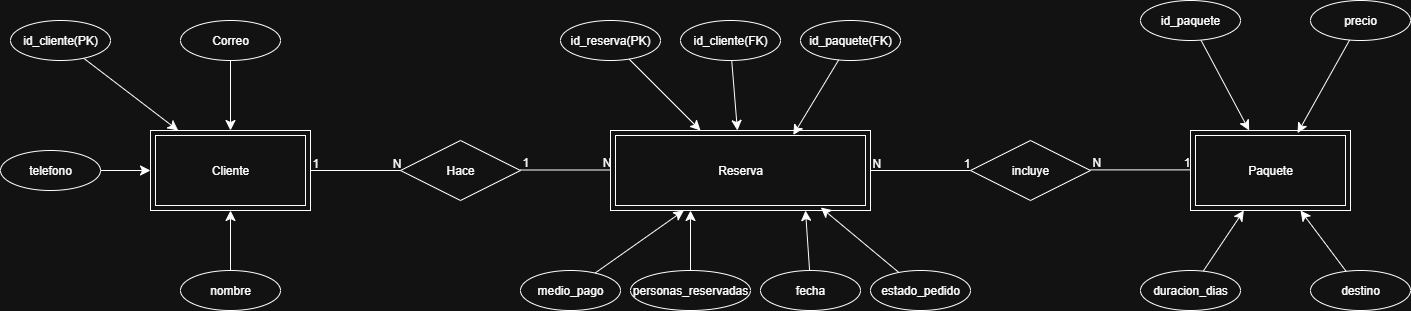

The diagram above was exported from draw.io. Its source (the exported page's mxGraphModel, read from the mxfile embedded in the PNG):
<mxGraphModel dx="1267" dy="1444" grid="1" gridSize="10" guides="1" tooltips="1" connect="1" arrows="1" fold="1" page="1" pageScale="1" pageWidth="827" pageHeight="1169" math="0" shadow="0">
  <root>
    <mxCell id="0" />
    <mxCell id="1" parent="0" />
    <mxCell id="VHHvPSt-CeZ1uWA5H3vq-1" value="Cliente" style="shape=ext;margin=3;double=1;whiteSpace=wrap;html=1;align=center;" vertex="1" parent="1">
      <mxGeometry x="160" y="320" width="160" height="80" as="geometry" />
    </mxCell>
    <mxCell id="VHHvPSt-CeZ1uWA5H3vq-8" style="edgeStyle=none;curved=1;rounded=0;orthogonalLoop=1;jettySize=auto;html=1;fontSize=12;startSize=8;endSize=8;" edge="1" parent="1" source="VHHvPSt-CeZ1uWA5H3vq-2" target="VHHvPSt-CeZ1uWA5H3vq-1">
      <mxGeometry relative="1" as="geometry" />
    </mxCell>
    <mxCell id="VHHvPSt-CeZ1uWA5H3vq-2" value="Correo" style="ellipse;whiteSpace=wrap;html=1;align=center;" vertex="1" parent="1">
      <mxGeometry x="190" y="210" width="100" height="40" as="geometry" />
    </mxCell>
    <mxCell id="VHHvPSt-CeZ1uWA5H3vq-6" style="edgeStyle=none;curved=1;rounded=0;orthogonalLoop=1;jettySize=auto;html=1;fontSize=12;startSize=8;endSize=8;" edge="1" parent="1" source="VHHvPSt-CeZ1uWA5H3vq-3" target="VHHvPSt-CeZ1uWA5H3vq-1">
      <mxGeometry relative="1" as="geometry" />
    </mxCell>
    <mxCell id="VHHvPSt-CeZ1uWA5H3vq-3" value="id_cliente(PK)" style="ellipse;whiteSpace=wrap;html=1;align=center;" vertex="1" parent="1">
      <mxGeometry x="20" y="210" width="100" height="40" as="geometry" />
    </mxCell>
    <mxCell id="VHHvPSt-CeZ1uWA5H3vq-7" style="edgeStyle=none;curved=1;rounded=0;orthogonalLoop=1;jettySize=auto;html=1;entryX=0;entryY=0.5;entryDx=0;entryDy=0;fontSize=12;startSize=8;endSize=8;" edge="1" parent="1" source="VHHvPSt-CeZ1uWA5H3vq-4" target="VHHvPSt-CeZ1uWA5H3vq-1">
      <mxGeometry relative="1" as="geometry" />
    </mxCell>
    <mxCell id="VHHvPSt-CeZ1uWA5H3vq-4" value="telefono" style="ellipse;whiteSpace=wrap;html=1;align=center;" vertex="1" parent="1">
      <mxGeometry x="10" y="340" width="100" height="40" as="geometry" />
    </mxCell>
    <mxCell id="VHHvPSt-CeZ1uWA5H3vq-9" style="edgeStyle=none;curved=1;rounded=0;orthogonalLoop=1;jettySize=auto;html=1;fontSize=12;startSize=8;endSize=8;" edge="1" parent="1" source="VHHvPSt-CeZ1uWA5H3vq-5" target="VHHvPSt-CeZ1uWA5H3vq-1">
      <mxGeometry relative="1" as="geometry" />
    </mxCell>
    <mxCell id="VHHvPSt-CeZ1uWA5H3vq-5" value="nombre" style="ellipse;whiteSpace=wrap;html=1;align=center;" vertex="1" parent="1">
      <mxGeometry x="190" y="460" width="100" height="40" as="geometry" />
    </mxCell>
    <mxCell id="VHHvPSt-CeZ1uWA5H3vq-10" value="Hace" style="shape=rhombus;perimeter=rhombusPerimeter;whiteSpace=wrap;html=1;align=center;" vertex="1" parent="1">
      <mxGeometry x="410" y="330" width="120" height="60" as="geometry" />
    </mxCell>
    <mxCell id="VHHvPSt-CeZ1uWA5H3vq-12" value="" style="endArrow=none;html=1;rounded=0;fontSize=12;startSize=8;endSize=8;curved=1;" edge="1" parent="1">
      <mxGeometry relative="1" as="geometry">
        <mxPoint x="320" y="360" as="sourcePoint" />
        <mxPoint x="410" y="360" as="targetPoint" />
      </mxGeometry>
    </mxCell>
    <mxCell id="VHHvPSt-CeZ1uWA5H3vq-13" value="1" style="resizable=0;html=1;whiteSpace=wrap;align=left;verticalAlign=bottom;" connectable="0" vertex="1" parent="VHHvPSt-CeZ1uWA5H3vq-12">
      <mxGeometry x="-1" relative="1" as="geometry" />
    </mxCell>
    <mxCell id="VHHvPSt-CeZ1uWA5H3vq-14" value="N" style="resizable=0;html=1;whiteSpace=wrap;align=right;verticalAlign=bottom;" connectable="0" vertex="1" parent="VHHvPSt-CeZ1uWA5H3vq-12">
      <mxGeometry x="1" relative="1" as="geometry" />
    </mxCell>
    <mxCell id="VHHvPSt-CeZ1uWA5H3vq-16" value="" style="endArrow=none;html=1;rounded=0;fontSize=12;startSize=8;endSize=8;curved=1;" edge="1" parent="1">
      <mxGeometry relative="1" as="geometry">
        <mxPoint x="530" y="359.5" as="sourcePoint" />
        <mxPoint x="620" y="359.5" as="targetPoint" />
      </mxGeometry>
    </mxCell>
    <mxCell id="VHHvPSt-CeZ1uWA5H3vq-17" value="1" style="resizable=0;html=1;whiteSpace=wrap;align=left;verticalAlign=bottom;" connectable="0" vertex="1" parent="VHHvPSt-CeZ1uWA5H3vq-16">
      <mxGeometry x="-1" relative="1" as="geometry" />
    </mxCell>
    <mxCell id="VHHvPSt-CeZ1uWA5H3vq-18" value="N" style="resizable=0;html=1;whiteSpace=wrap;align=right;verticalAlign=bottom;" connectable="0" vertex="1" parent="VHHvPSt-CeZ1uWA5H3vq-16">
      <mxGeometry x="1" relative="1" as="geometry" />
    </mxCell>
    <mxCell id="VHHvPSt-CeZ1uWA5H3vq-19" value="Reserva" style="shape=ext;margin=3;double=1;whiteSpace=wrap;html=1;align=center;" vertex="1" parent="1">
      <mxGeometry x="620" y="320" width="260" height="80" as="geometry" />
    </mxCell>
    <mxCell id="VHHvPSt-CeZ1uWA5H3vq-28" style="edgeStyle=none;curved=1;rounded=0;orthogonalLoop=1;jettySize=auto;html=1;fontSize=12;startSize=8;endSize=8;" edge="1" parent="1" source="VHHvPSt-CeZ1uWA5H3vq-20" target="VHHvPSt-CeZ1uWA5H3vq-19">
      <mxGeometry relative="1" as="geometry" />
    </mxCell>
    <mxCell id="VHHvPSt-CeZ1uWA5H3vq-20" value="id_reserva(PK)" style="ellipse;whiteSpace=wrap;html=1;align=center;" vertex="1" parent="1">
      <mxGeometry x="570" y="210" width="100" height="40" as="geometry" />
    </mxCell>
    <mxCell id="VHHvPSt-CeZ1uWA5H3vq-29" style="edgeStyle=none;curved=1;rounded=0;orthogonalLoop=1;jettySize=auto;html=1;fontSize=12;startSize=8;endSize=8;" edge="1" parent="1" source="VHHvPSt-CeZ1uWA5H3vq-21" target="VHHvPSt-CeZ1uWA5H3vq-19">
      <mxGeometry relative="1" as="geometry" />
    </mxCell>
    <mxCell id="VHHvPSt-CeZ1uWA5H3vq-21" value="id_cliente(FK)" style="ellipse;whiteSpace=wrap;html=1;align=center;" vertex="1" parent="1">
      <mxGeometry x="690" y="210" width="100" height="40" as="geometry" />
    </mxCell>
    <mxCell id="VHHvPSt-CeZ1uWA5H3vq-22" value="id_paquete(FK)" style="ellipse;whiteSpace=wrap;html=1;align=center;" vertex="1" parent="1">
      <mxGeometry x="810" y="210" width="100" height="40" as="geometry" />
    </mxCell>
    <mxCell id="VHHvPSt-CeZ1uWA5H3vq-31" style="edgeStyle=none;curved=1;rounded=0;orthogonalLoop=1;jettySize=auto;html=1;fontSize=12;startSize=8;endSize=8;" edge="1" parent="1" source="VHHvPSt-CeZ1uWA5H3vq-23" target="VHHvPSt-CeZ1uWA5H3vq-19">
      <mxGeometry relative="1" as="geometry" />
    </mxCell>
    <mxCell id="VHHvPSt-CeZ1uWA5H3vq-23" value="medio_pago" style="ellipse;whiteSpace=wrap;html=1;align=center;" vertex="1" parent="1">
      <mxGeometry x="530" y="460" width="100" height="40" as="geometry" />
    </mxCell>
    <mxCell id="VHHvPSt-CeZ1uWA5H3vq-32" style="edgeStyle=none;curved=1;rounded=0;orthogonalLoop=1;jettySize=auto;html=1;fontSize=12;startSize=8;endSize=8;" edge="1" parent="1" source="VHHvPSt-CeZ1uWA5H3vq-24">
      <mxGeometry relative="1" as="geometry">
        <mxPoint x="700" y="400" as="targetPoint" />
      </mxGeometry>
    </mxCell>
    <mxCell id="VHHvPSt-CeZ1uWA5H3vq-24" value="personas_reservadas" style="ellipse;whiteSpace=wrap;html=1;align=center;" vertex="1" parent="1">
      <mxGeometry x="640" y="460" width="120" height="40" as="geometry" />
    </mxCell>
    <mxCell id="VHHvPSt-CeZ1uWA5H3vq-33" style="edgeStyle=none;curved=1;rounded=0;orthogonalLoop=1;jettySize=auto;html=1;entryX=0.75;entryY=1;entryDx=0;entryDy=0;fontSize=12;startSize=8;endSize=8;" edge="1" parent="1" source="VHHvPSt-CeZ1uWA5H3vq-26" target="VHHvPSt-CeZ1uWA5H3vq-19">
      <mxGeometry relative="1" as="geometry" />
    </mxCell>
    <mxCell id="VHHvPSt-CeZ1uWA5H3vq-26" value="fecha" style="ellipse;whiteSpace=wrap;html=1;align=center;" vertex="1" parent="1">
      <mxGeometry x="770" y="460" width="100" height="40" as="geometry" />
    </mxCell>
    <mxCell id="VHHvPSt-CeZ1uWA5H3vq-27" value="estado_pedido" style="ellipse;whiteSpace=wrap;html=1;align=center;" vertex="1" parent="1">
      <mxGeometry x="880" y="460" width="100" height="40" as="geometry" />
    </mxCell>
    <mxCell id="VHHvPSt-CeZ1uWA5H3vq-30" style="edgeStyle=none;curved=1;rounded=0;orthogonalLoop=1;jettySize=auto;html=1;entryX=0.703;entryY=0.056;entryDx=0;entryDy=0;entryPerimeter=0;fontSize=12;startSize=8;endSize=8;" edge="1" parent="1" source="VHHvPSt-CeZ1uWA5H3vq-22" target="VHHvPSt-CeZ1uWA5H3vq-19">
      <mxGeometry relative="1" as="geometry" />
    </mxCell>
    <mxCell id="VHHvPSt-CeZ1uWA5H3vq-34" style="edgeStyle=none;curved=1;rounded=0;orthogonalLoop=1;jettySize=auto;html=1;entryX=0.809;entryY=0.962;entryDx=0;entryDy=0;entryPerimeter=0;fontSize=12;startSize=8;endSize=8;" edge="1" parent="1" source="VHHvPSt-CeZ1uWA5H3vq-27" target="VHHvPSt-CeZ1uWA5H3vq-19">
      <mxGeometry relative="1" as="geometry" />
    </mxCell>
    <mxCell id="VHHvPSt-CeZ1uWA5H3vq-36" value="incluye" style="shape=rhombus;perimeter=rhombusPerimeter;whiteSpace=wrap;html=1;align=center;" vertex="1" parent="1">
      <mxGeometry x="980" y="330" width="120" height="60" as="geometry" />
    </mxCell>
    <mxCell id="VHHvPSt-CeZ1uWA5H3vq-37" value="" style="endArrow=none;html=1;rounded=0;fontSize=12;startSize=8;endSize=8;curved=1;entryX=0;entryY=0.5;entryDx=0;entryDy=0;" edge="1" parent="1" source="VHHvPSt-CeZ1uWA5H3vq-19" target="VHHvPSt-CeZ1uWA5H3vq-36">
      <mxGeometry relative="1" as="geometry">
        <mxPoint x="880" y="360" as="sourcePoint" />
        <mxPoint x="1040" y="360" as="targetPoint" />
      </mxGeometry>
    </mxCell>
    <mxCell id="VHHvPSt-CeZ1uWA5H3vq-38" value="N" style="resizable=0;html=1;whiteSpace=wrap;align=left;verticalAlign=bottom;" connectable="0" vertex="1" parent="VHHvPSt-CeZ1uWA5H3vq-37">
      <mxGeometry x="-1" relative="1" as="geometry" />
    </mxCell>
    <mxCell id="VHHvPSt-CeZ1uWA5H3vq-39" value="1" style="resizable=0;html=1;whiteSpace=wrap;align=right;verticalAlign=bottom;" connectable="0" vertex="1" parent="VHHvPSt-CeZ1uWA5H3vq-37">
      <mxGeometry x="1" relative="1" as="geometry" />
    </mxCell>
    <mxCell id="VHHvPSt-CeZ1uWA5H3vq-40" value="" style="endArrow=none;html=1;rounded=0;fontSize=12;startSize=8;endSize=8;curved=1;entryX=0;entryY=0.5;entryDx=0;entryDy=0;" edge="1" parent="1">
      <mxGeometry relative="1" as="geometry">
        <mxPoint x="1100" y="359.38" as="sourcePoint" />
        <mxPoint x="1200" y="359.38" as="targetPoint" />
      </mxGeometry>
    </mxCell>
    <mxCell id="VHHvPSt-CeZ1uWA5H3vq-41" value="N" style="resizable=0;html=1;whiteSpace=wrap;align=left;verticalAlign=bottom;" connectable="0" vertex="1" parent="VHHvPSt-CeZ1uWA5H3vq-40">
      <mxGeometry x="-1" relative="1" as="geometry" />
    </mxCell>
    <mxCell id="VHHvPSt-CeZ1uWA5H3vq-42" value="1" style="resizable=0;html=1;whiteSpace=wrap;align=right;verticalAlign=bottom;" connectable="0" vertex="1" parent="VHHvPSt-CeZ1uWA5H3vq-40">
      <mxGeometry x="1" relative="1" as="geometry" />
    </mxCell>
    <mxCell id="VHHvPSt-CeZ1uWA5H3vq-43" value="Paquete" style="shape=ext;margin=3;double=1;whiteSpace=wrap;html=1;align=center;" vertex="1" parent="1">
      <mxGeometry x="1200" y="320" width="160" height="80" as="geometry" />
    </mxCell>
    <mxCell id="VHHvPSt-CeZ1uWA5H3vq-48" style="edgeStyle=none;curved=1;rounded=0;orthogonalLoop=1;jettySize=auto;html=1;fontSize=12;startSize=8;endSize=8;" edge="1" parent="1" source="VHHvPSt-CeZ1uWA5H3vq-44" target="VHHvPSt-CeZ1uWA5H3vq-43">
      <mxGeometry relative="1" as="geometry" />
    </mxCell>
    <mxCell id="VHHvPSt-CeZ1uWA5H3vq-44" value="id_paquete" style="ellipse;whiteSpace=wrap;html=1;align=center;" vertex="1" parent="1">
      <mxGeometry x="1150" y="190" width="100" height="40" as="geometry" />
    </mxCell>
    <mxCell id="VHHvPSt-CeZ1uWA5H3vq-45" value="precio" style="ellipse;whiteSpace=wrap;html=1;align=center;" vertex="1" parent="1">
      <mxGeometry x="1320" y="190" width="100" height="40" as="geometry" />
    </mxCell>
    <mxCell id="VHHvPSt-CeZ1uWA5H3vq-50" style="edgeStyle=none;curved=1;rounded=0;orthogonalLoop=1;jettySize=auto;html=1;fontSize=12;startSize=8;endSize=8;" edge="1" parent="1" source="VHHvPSt-CeZ1uWA5H3vq-46" target="VHHvPSt-CeZ1uWA5H3vq-43">
      <mxGeometry relative="1" as="geometry" />
    </mxCell>
    <mxCell id="VHHvPSt-CeZ1uWA5H3vq-46" value="duracion_dias" style="ellipse;whiteSpace=wrap;html=1;align=center;" vertex="1" parent="1">
      <mxGeometry x="1150" y="460" width="100" height="40" as="geometry" />
    </mxCell>
    <mxCell id="VHHvPSt-CeZ1uWA5H3vq-51" style="edgeStyle=none;curved=1;rounded=0;orthogonalLoop=1;jettySize=auto;html=1;fontSize=12;startSize=8;endSize=8;" edge="1" parent="1" source="VHHvPSt-CeZ1uWA5H3vq-47" target="VHHvPSt-CeZ1uWA5H3vq-43">
      <mxGeometry relative="1" as="geometry" />
    </mxCell>
    <mxCell id="VHHvPSt-CeZ1uWA5H3vq-47" value="destino" style="ellipse;whiteSpace=wrap;html=1;align=center;" vertex="1" parent="1">
      <mxGeometry x="1320" y="460" width="100" height="40" as="geometry" />
    </mxCell>
    <mxCell id="VHHvPSt-CeZ1uWA5H3vq-49" style="edgeStyle=none;curved=1;rounded=0;orthogonalLoop=1;jettySize=auto;html=1;entryX=0.669;entryY=0.033;entryDx=0;entryDy=0;entryPerimeter=0;fontSize=12;startSize=8;endSize=8;" edge="1" parent="1" source="VHHvPSt-CeZ1uWA5H3vq-45" target="VHHvPSt-CeZ1uWA5H3vq-43">
      <mxGeometry relative="1" as="geometry" />
    </mxCell>
  </root>
</mxGraphModel>